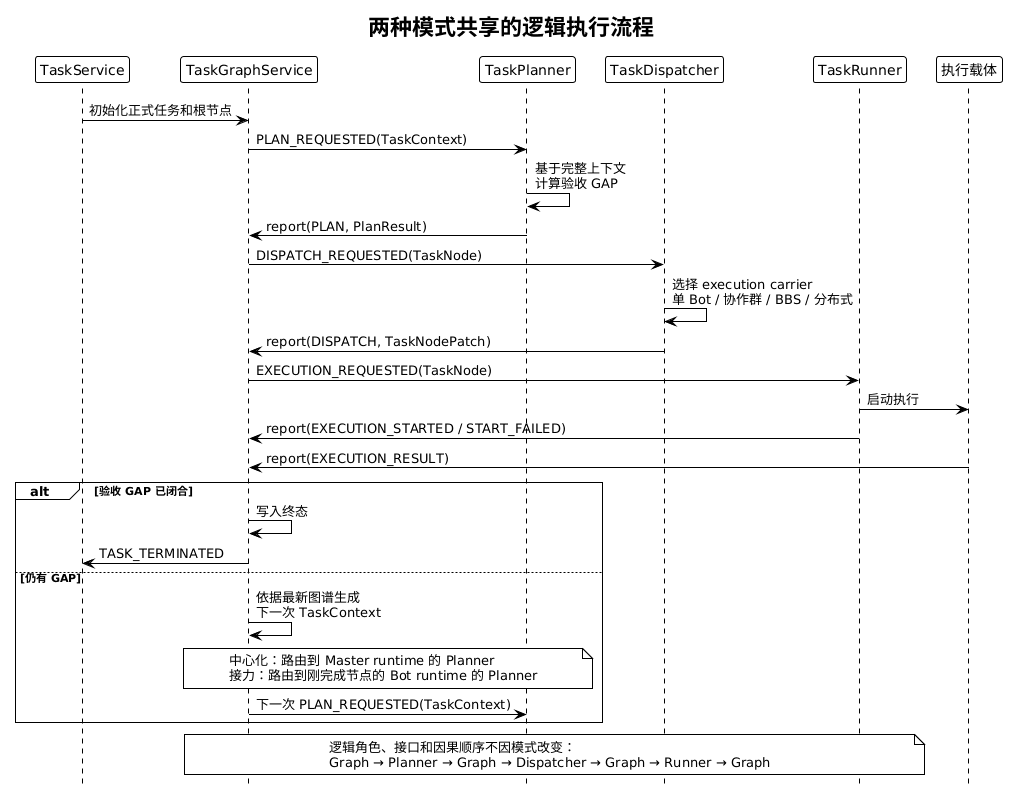

The diagram above was rendered by PlantUML. Its source (embedded in the PNG):
@startuml
!theme plain
hide footbox
title 两种模式共享的逻辑执行流程

participant "TaskService" as S
participant "TaskGraphService" as G
participant "TaskPlanner" as P
participant "TaskDispatcher" as D
participant "TaskRunner" as R
participant "执行载体" as X

S -> G : 初始化正式任务和根节点
G -> P : PLAN_REQUESTED(TaskContext)
P -> P : 基于完整上下文\n计算验收 GAP
P -> G : report(PLAN, PlanResult)
G -> D : DISPATCH_REQUESTED(TaskNode)
D -> D : 选择 execution carrier\n单 Bot / 协作群 / BBS / 分布式
D -> G : report(DISPATCH, TaskNodePatch)
G -> R : EXECUTION_REQUESTED(TaskNode)
R -> X : 启动执行
R -> G : report(EXECUTION_STARTED / START_FAILED)
X -> G : report(EXECUTION_RESULT)

alt 验收 GAP 已闭合
  G -> G : 写入终态
  G -> S : TASK_TERMINATED
else 仍有 GAP
  G -> G : 依据最新图谱生成\n下一次 TaskContext
  note over G,P
  中心化：路由到 Master runtime 的 Planner
  接力：路由到刚完成节点的 Bot runtime 的 Planner
  end note
  G -> P : 下一次 PLAN_REQUESTED(TaskContext)
end

note over G,R
逻辑角色、接口和因果顺序不因模式改变：
Graph → Planner → Graph → Dispatcher → Graph → Runner → Graph
end note
@enduml